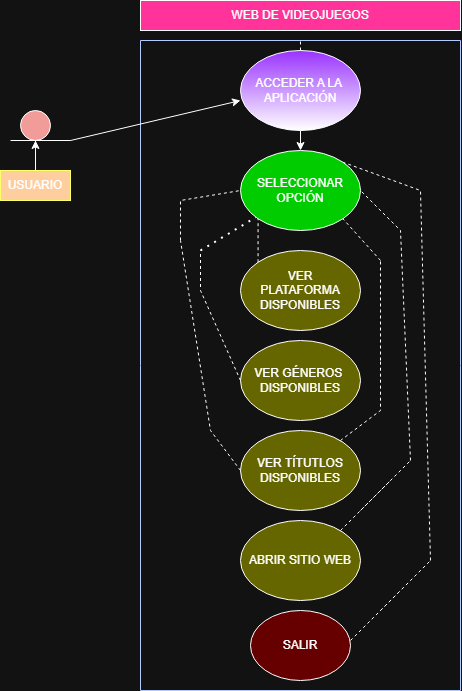

The diagram above was exported from draw.io. Its source (the exported page's mxGraphModel, read from the mxfile embedded in the PNG):
<mxGraphModel dx="1384" dy="804" grid="1" gridSize="10" guides="1" tooltips="1" connect="1" arrows="1" fold="1" page="1" pageScale="1" pageWidth="827" pageHeight="1169" math="0" shadow="0">
  <root>
    <mxCell id="0" />
    <mxCell id="1" parent="0" />
    <mxCell id="eoEN5eoDfrKe8dZstvVj-1" value="" style="ellipse;whiteSpace=wrap;html=1;aspect=fixed;fillColor=light-dark(#FFFFFF,#F19C99);" vertex="1" parent="1">
      <mxGeometry x="160" y="150" width="30" height="30" as="geometry" />
    </mxCell>
    <mxCell id="eoEN5eoDfrKe8dZstvVj-2" value="" style="swimlane;startSize=0;fillColor=light-dark(#0050EF,#3333FF);fontColor=#ffffff;strokeColor=#001DBC;gradientColor=default;" vertex="1" parent="1">
      <mxGeometry x="280" y="80" width="320" height="650" as="geometry" />
    </mxCell>
    <mxCell id="eoEN5eoDfrKe8dZstvVj-7" value="ACCEDER A LA&amp;nbsp;&lt;div&gt;APLICACIÓN&lt;/div&gt;" style="ellipse;whiteSpace=wrap;html=1;fillColor=light-dark(#FFFFFF,#9933FF);gradientColor=default;" vertex="1" parent="eoEN5eoDfrKe8dZstvVj-2">
      <mxGeometry x="100" y="10" width="120" height="80" as="geometry" />
    </mxCell>
    <mxCell id="eoEN5eoDfrKe8dZstvVj-9" value="SELECCIONAR&lt;div&gt;OPCIÓN&lt;/div&gt;" style="ellipse;whiteSpace=wrap;html=1;fillColor=light-dark(#FFFFFF,#00CC00);" vertex="1" parent="eoEN5eoDfrKe8dZstvVj-2">
      <mxGeometry x="100" y="110" width="120" height="80" as="geometry" />
    </mxCell>
    <mxCell id="eoEN5eoDfrKe8dZstvVj-10" value="VER&lt;div&gt;PLATAFORMA&lt;/div&gt;&lt;div&gt;DISPONIBLES&lt;/div&gt;" style="ellipse;whiteSpace=wrap;html=1;fillColor=light-dark(#FFFFFF,#666600);" vertex="1" parent="eoEN5eoDfrKe8dZstvVj-2">
      <mxGeometry x="100" y="210" width="120" height="80" as="geometry" />
    </mxCell>
    <mxCell id="eoEN5eoDfrKe8dZstvVj-11" value="VER GÉNEROS&amp;nbsp;&lt;div&gt;DISPONIBLES&lt;/div&gt;" style="ellipse;whiteSpace=wrap;html=1;fillColor=light-dark(#FFFFFF,#666600);" vertex="1" parent="eoEN5eoDfrKe8dZstvVj-2">
      <mxGeometry x="100" y="300" width="120" height="80" as="geometry" />
    </mxCell>
    <mxCell id="eoEN5eoDfrKe8dZstvVj-12" value="VER TÍTUTLOS&lt;div&gt;DISPONIBLES&lt;/div&gt;" style="ellipse;whiteSpace=wrap;html=1;fillColor=light-dark(#FFFFFF,#666600);" vertex="1" parent="eoEN5eoDfrKe8dZstvVj-2">
      <mxGeometry x="100" y="390" width="120" height="80" as="geometry" />
    </mxCell>
    <mxCell id="eoEN5eoDfrKe8dZstvVj-16" value="ABRIR SITIO WEB" style="ellipse;whiteSpace=wrap;html=1;fillColor=light-dark(#FFFFFF,#666600);" vertex="1" parent="eoEN5eoDfrKe8dZstvVj-2">
      <mxGeometry x="100" y="480" width="120" height="80" as="geometry" />
    </mxCell>
    <mxCell id="eoEN5eoDfrKe8dZstvVj-18" value="SALIR" style="ellipse;whiteSpace=wrap;html=1;fillColor=light-dark(#FFFFFF,#660000);" vertex="1" parent="eoEN5eoDfrKe8dZstvVj-2">
      <mxGeometry x="110" y="570" width="100" height="70" as="geometry" />
    </mxCell>
    <mxCell id="eoEN5eoDfrKe8dZstvVj-20" value="" style="endArrow=classic;html=1;rounded=0;exitX=0.5;exitY=1;exitDx=0;exitDy=0;" edge="1" parent="eoEN5eoDfrKe8dZstvVj-2" source="eoEN5eoDfrKe8dZstvVj-7">
      <mxGeometry width="50" height="50" relative="1" as="geometry">
        <mxPoint x="110" y="160" as="sourcePoint" />
        <mxPoint x="160" y="110" as="targetPoint" />
      </mxGeometry>
    </mxCell>
    <mxCell id="eoEN5eoDfrKe8dZstvVj-24" value="" style="endArrow=none;dashed=1;html=1;rounded=0;entryX=0;entryY=1;entryDx=0;entryDy=0;exitX=0;exitY=0;exitDx=0;exitDy=0;" edge="1" parent="eoEN5eoDfrKe8dZstvVj-2" source="eoEN5eoDfrKe8dZstvVj-10" target="eoEN5eoDfrKe8dZstvVj-9">
      <mxGeometry width="50" height="50" relative="1" as="geometry">
        <mxPoint x="230" y="240" as="sourcePoint" />
        <mxPoint x="280" y="190" as="targetPoint" />
      </mxGeometry>
    </mxCell>
    <mxCell id="eoEN5eoDfrKe8dZstvVj-25" value="" style="endArrow=none;dashed=1;html=1;dashPattern=1 3;strokeWidth=2;rounded=0;" edge="1" parent="eoEN5eoDfrKe8dZstvVj-2" target="eoEN5eoDfrKe8dZstvVj-9">
      <mxGeometry width="50" height="50" relative="1" as="geometry">
        <mxPoint x="60" y="210" as="sourcePoint" />
        <mxPoint x="110" y="160" as="targetPoint" />
      </mxGeometry>
    </mxCell>
    <mxCell id="eoEN5eoDfrKe8dZstvVj-26" value="" style="endArrow=none;dashed=1;html=1;rounded=0;exitX=0;exitY=0.5;exitDx=0;exitDy=0;" edge="1" parent="eoEN5eoDfrKe8dZstvVj-2" source="eoEN5eoDfrKe8dZstvVj-11">
      <mxGeometry width="50" height="50" relative="1" as="geometry">
        <mxPoint x="10" y="260" as="sourcePoint" />
        <mxPoint x="60" y="210" as="targetPoint" />
        <Array as="points">
          <mxPoint x="60" y="250" />
        </Array>
      </mxGeometry>
    </mxCell>
    <mxCell id="eoEN5eoDfrKe8dZstvVj-27" value="" style="endArrow=none;dashed=1;html=1;rounded=0;entryX=1;entryY=1;entryDx=0;entryDy=0;" edge="1" parent="eoEN5eoDfrKe8dZstvVj-2" target="eoEN5eoDfrKe8dZstvVj-9">
      <mxGeometry width="50" height="50" relative="1" as="geometry">
        <mxPoint x="240" y="220" as="sourcePoint" />
        <mxPoint x="290" y="170" as="targetPoint" />
      </mxGeometry>
    </mxCell>
    <mxCell id="eoEN5eoDfrKe8dZstvVj-28" value="" style="endArrow=none;dashed=1;html=1;rounded=0;" edge="1" parent="eoEN5eoDfrKe8dZstvVj-2">
      <mxGeometry width="50" height="50" relative="1" as="geometry">
        <mxPoint x="240" y="320" as="sourcePoint" />
        <mxPoint x="240" y="220" as="targetPoint" />
        <Array as="points">
          <mxPoint x="240" y="270" />
        </Array>
      </mxGeometry>
    </mxCell>
    <mxCell id="eoEN5eoDfrKe8dZstvVj-29" value="" style="endArrow=none;dashed=1;html=1;rounded=0;" edge="1" parent="eoEN5eoDfrKe8dZstvVj-2" source="eoEN5eoDfrKe8dZstvVj-12">
      <mxGeometry width="50" height="50" relative="1" as="geometry">
        <mxPoint x="200" y="380" as="sourcePoint" />
        <mxPoint x="240" y="320" as="targetPoint" />
        <Array as="points">
          <mxPoint x="240" y="370" />
        </Array>
      </mxGeometry>
    </mxCell>
    <mxCell id="eoEN5eoDfrKe8dZstvVj-30" value="" style="endArrow=none;dashed=1;html=1;rounded=0;" edge="1" parent="eoEN5eoDfrKe8dZstvVj-2">
      <mxGeometry width="50" height="50" relative="1" as="geometry">
        <mxPoint x="40" y="200" as="sourcePoint" />
        <mxPoint x="100" y="150" as="targetPoint" />
        <Array as="points">
          <mxPoint x="40" y="160" />
        </Array>
      </mxGeometry>
    </mxCell>
    <mxCell id="eoEN5eoDfrKe8dZstvVj-35" value="" style="endArrow=none;dashed=1;html=1;rounded=0;" edge="1" parent="eoEN5eoDfrKe8dZstvVj-2">
      <mxGeometry width="50" height="50" relative="1" as="geometry">
        <mxPoint x="200" y="490" as="sourcePoint" />
        <mxPoint x="250" y="440" as="targetPoint" />
      </mxGeometry>
    </mxCell>
    <mxCell id="eoEN5eoDfrKe8dZstvVj-36" value="" style="endArrow=none;dashed=1;html=1;rounded=0;" edge="1" parent="eoEN5eoDfrKe8dZstvVj-2">
      <mxGeometry width="50" height="50" relative="1" as="geometry">
        <mxPoint x="220" y="470" as="sourcePoint" />
        <mxPoint x="270" y="420" as="targetPoint" />
      </mxGeometry>
    </mxCell>
    <mxCell id="eoEN5eoDfrKe8dZstvVj-37" value="" style="endArrow=none;dashed=1;html=1;rounded=0;entryX=1;entryY=0.5;entryDx=0;entryDy=0;" edge="1" parent="eoEN5eoDfrKe8dZstvVj-2" target="eoEN5eoDfrKe8dZstvVj-9">
      <mxGeometry width="50" height="50" relative="1" as="geometry">
        <mxPoint x="270" y="420" as="sourcePoint" />
        <mxPoint x="290" y="370" as="targetPoint" />
        <Array as="points">
          <mxPoint x="260" y="190" />
        </Array>
      </mxGeometry>
    </mxCell>
    <mxCell id="eoEN5eoDfrKe8dZstvVj-39" value="" style="endArrow=none;dashed=1;html=1;rounded=0;" edge="1" parent="eoEN5eoDfrKe8dZstvVj-2" source="eoEN5eoDfrKe8dZstvVj-7" target="eoEN5eoDfrKe8dZstvVj-2">
      <mxGeometry width="50" height="50" relative="1" as="geometry">
        <mxPoint x="260" y="130" as="sourcePoint" />
        <mxPoint x="310" y="80" as="targetPoint" />
      </mxGeometry>
    </mxCell>
    <mxCell id="eoEN5eoDfrKe8dZstvVj-41" value="" style="endArrow=none;dashed=1;html=1;rounded=0;" edge="1" parent="eoEN5eoDfrKe8dZstvVj-2">
      <mxGeometry width="50" height="50" relative="1" as="geometry">
        <mxPoint x="210" y="600" as="sourcePoint" />
        <mxPoint x="260" y="550" as="targetPoint" />
      </mxGeometry>
    </mxCell>
    <mxCell id="eoEN5eoDfrKe8dZstvVj-42" value="" style="endArrow=none;dashed=1;html=1;rounded=0;" edge="1" parent="eoEN5eoDfrKe8dZstvVj-2">
      <mxGeometry width="50" height="50" relative="1" as="geometry">
        <mxPoint x="240" y="570" as="sourcePoint" />
        <mxPoint x="290" y="520" as="targetPoint" />
      </mxGeometry>
    </mxCell>
    <mxCell id="eoEN5eoDfrKe8dZstvVj-5" value="" style="endArrow=none;html=1;rounded=0;entryX=0.5;entryY=1;entryDx=0;entryDy=0;" edge="1" parent="1" target="eoEN5eoDfrKe8dZstvVj-1">
      <mxGeometry width="50" height="50" relative="1" as="geometry">
        <mxPoint x="175" y="210" as="sourcePoint" />
        <mxPoint x="480" y="150" as="targetPoint" />
      </mxGeometry>
    </mxCell>
    <mxCell id="eoEN5eoDfrKe8dZstvVj-6" value="" style="endArrow=none;html=1;rounded=0;" edge="1" parent="1">
      <mxGeometry width="50" height="50" relative="1" as="geometry">
        <mxPoint x="150" y="180" as="sourcePoint" />
        <mxPoint x="200" y="180" as="targetPoint" />
        <Array as="points">
          <mxPoint x="210" y="180" />
        </Array>
      </mxGeometry>
    </mxCell>
    <mxCell id="eoEN5eoDfrKe8dZstvVj-8" value="WEB DE VIDEOJUEGOS" style="rounded=0;whiteSpace=wrap;html=1;fillColor=light-dark(#FFFFFF,#FF3399);" vertex="1" parent="1">
      <mxGeometry x="280" y="40" width="320" height="30" as="geometry" />
    </mxCell>
    <mxCell id="eoEN5eoDfrKe8dZstvVj-31" value="" style="endArrow=classic;html=1;rounded=0;entryX=0;entryY=0.625;entryDx=0;entryDy=0;entryPerimeter=0;" edge="1" parent="1" target="eoEN5eoDfrKe8dZstvVj-7">
      <mxGeometry width="50" height="50" relative="1" as="geometry">
        <mxPoint x="210" y="180" as="sourcePoint" />
        <mxPoint x="260" y="130" as="targetPoint" />
      </mxGeometry>
    </mxCell>
    <mxCell id="eoEN5eoDfrKe8dZstvVj-33" value="" style="endArrow=none;dashed=1;html=1;rounded=0;exitX=0;exitY=0.5;exitDx=0;exitDy=0;" edge="1" parent="1" source="eoEN5eoDfrKe8dZstvVj-12">
      <mxGeometry width="50" height="50" relative="1" as="geometry">
        <mxPoint x="270" y="330" as="sourcePoint" />
        <mxPoint x="320" y="280" as="targetPoint" />
        <Array as="points">
          <mxPoint x="350" y="470" />
        </Array>
      </mxGeometry>
    </mxCell>
    <mxCell id="eoEN5eoDfrKe8dZstvVj-43" value="" style="endArrow=none;dashed=1;html=1;rounded=0;entryX=1;entryY=0;entryDx=0;entryDy=0;" edge="1" parent="1" target="eoEN5eoDfrKe8dZstvVj-9">
      <mxGeometry width="50" height="50" relative="1" as="geometry">
        <mxPoint x="570" y="600" as="sourcePoint" />
        <mxPoint x="620" y="550" as="targetPoint" />
        <Array as="points">
          <mxPoint x="560" y="230" />
        </Array>
      </mxGeometry>
    </mxCell>
    <mxCell id="eoEN5eoDfrKe8dZstvVj-45" value="" style="edgeStyle=orthogonalEdgeStyle;rounded=0;orthogonalLoop=1;jettySize=auto;html=1;" edge="1" parent="1" source="eoEN5eoDfrKe8dZstvVj-44" target="eoEN5eoDfrKe8dZstvVj-1">
      <mxGeometry relative="1" as="geometry" />
    </mxCell>
    <mxCell id="eoEN5eoDfrKe8dZstvVj-44" value="USUARIO" style="rounded=0;whiteSpace=wrap;html=1;fillColor=light-dark(#FFFFFF,#FFCE9F);strokeColor=light-dark(#000000,#FFFF66);" vertex="1" parent="1">
      <mxGeometry x="140" y="210" width="70" height="30" as="geometry" />
    </mxCell>
  </root>
</mxGraphModel>